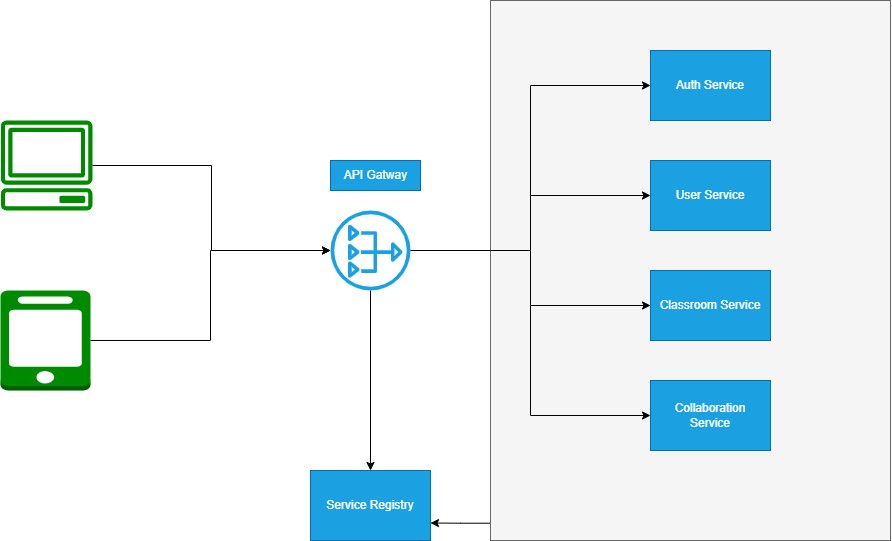

The diagram above was exported from draw.io. Its source (the exported page's mxGraphModel, read from the mxfile embedded in the PNG):
<mxGraphModel dx="1117" dy="770" grid="1" gridSize="10" guides="1" tooltips="1" connect="1" arrows="1" fold="1" page="1" pageScale="1" pageWidth="850" pageHeight="1100" math="0" shadow="0">
  <root>
    <mxCell id="0" />
    <mxCell id="1" parent="0" />
    <mxCell id="teZZdLatg9J8Akjj6c2T-17" style="edgeStyle=orthogonalEdgeStyle;rounded=0;orthogonalLoop=1;jettySize=auto;html=1;entryX=1;entryY=0.75;entryDx=0;entryDy=0;strokeColor=default;exitX=0.002;exitY=0.968;exitDx=0;exitDy=0;exitPerimeter=0;" edge="1" parent="1" source="teZZdLatg9J8Akjj6c2T-14" target="teZZdLatg9J8Akjj6c2T-15">
      <mxGeometry relative="1" as="geometry" />
    </mxCell>
    <mxCell id="teZZdLatg9J8Akjj6c2T-14" value="" style="rounded=0;whiteSpace=wrap;html=1;fillColor=#f5f5f5;strokeColor=#666666;fontColor=#333333;" vertex="1" parent="1">
      <mxGeometry x="600" y="100" width="400" height="540" as="geometry" />
    </mxCell>
    <mxCell id="teZZdLatg9J8Akjj6c2T-3" style="edgeStyle=orthogonalEdgeStyle;rounded=0;orthogonalLoop=1;jettySize=auto;html=1;" edge="1" parent="1" source="teZZdLatg9J8Akjj6c2T-1" target="teZZdLatg9J8Akjj6c2T-2">
      <mxGeometry relative="1" as="geometry" />
    </mxCell>
    <mxCell id="teZZdLatg9J8Akjj6c2T-1" value="" style="sketch=0;outlineConnect=0;dashed=0;verticalLabelPosition=bottom;verticalAlign=top;align=center;html=1;fontSize=12;fontStyle=0;aspect=fixed;pointerEvents=1;shape=mxgraph.aws4.client;fillColor=#008a00;strokeColor=#005700;fontColor=#ffffff;" vertex="1" parent="1">
      <mxGeometry x="110" y="220" width="92.37" height="90" as="geometry" />
    </mxCell>
    <mxCell id="teZZdLatg9J8Akjj6c2T-9" style="edgeStyle=orthogonalEdgeStyle;rounded=0;orthogonalLoop=1;jettySize=auto;html=1;entryX=0;entryY=0.5;entryDx=0;entryDy=0;" edge="1" parent="1" source="teZZdLatg9J8Akjj6c2T-2" target="teZZdLatg9J8Akjj6c2T-4">
      <mxGeometry relative="1" as="geometry" />
    </mxCell>
    <mxCell id="teZZdLatg9J8Akjj6c2T-10" style="edgeStyle=orthogonalEdgeStyle;rounded=0;orthogonalLoop=1;jettySize=auto;html=1;entryX=0;entryY=0.5;entryDx=0;entryDy=0;" edge="1" parent="1" source="teZZdLatg9J8Akjj6c2T-2" target="teZZdLatg9J8Akjj6c2T-5">
      <mxGeometry relative="1" as="geometry" />
    </mxCell>
    <mxCell id="teZZdLatg9J8Akjj6c2T-11" style="edgeStyle=orthogonalEdgeStyle;rounded=0;orthogonalLoop=1;jettySize=auto;html=1;entryX=0;entryY=0.5;entryDx=0;entryDy=0;" edge="1" parent="1" source="teZZdLatg9J8Akjj6c2T-2" target="teZZdLatg9J8Akjj6c2T-6">
      <mxGeometry relative="1" as="geometry" />
    </mxCell>
    <mxCell id="teZZdLatg9J8Akjj6c2T-12" style="edgeStyle=orthogonalEdgeStyle;rounded=0;orthogonalLoop=1;jettySize=auto;html=1;strokeColor=default;entryX=0;entryY=0.5;entryDx=0;entryDy=0;" edge="1" parent="1" source="teZZdLatg9J8Akjj6c2T-2" target="teZZdLatg9J8Akjj6c2T-7">
      <mxGeometry relative="1" as="geometry" />
    </mxCell>
    <mxCell id="teZZdLatg9J8Akjj6c2T-16" style="edgeStyle=orthogonalEdgeStyle;rounded=0;orthogonalLoop=1;jettySize=auto;html=1;entryX=0.5;entryY=0;entryDx=0;entryDy=0;strokeColor=default;" edge="1" parent="1" source="teZZdLatg9J8Akjj6c2T-2" target="teZZdLatg9J8Akjj6c2T-15">
      <mxGeometry relative="1" as="geometry" />
    </mxCell>
    <mxCell id="teZZdLatg9J8Akjj6c2T-2" value="" style="sketch=0;outlineConnect=0;fillColor=#1ba1e2;strokeColor=#006EAF;dashed=0;verticalLabelPosition=bottom;verticalAlign=top;align=center;html=1;fontSize=12;fontStyle=0;aspect=fixed;pointerEvents=1;shape=mxgraph.aws4.nat_gateway;fontColor=#ffffff;" vertex="1" parent="1">
      <mxGeometry x="440" y="310" width="80" height="80" as="geometry" />
    </mxCell>
    <mxCell id="teZZdLatg9J8Akjj6c2T-4" value="Auth Service" style="rounded=0;whiteSpace=wrap;html=1;fillColor=#1ba1e2;fontColor=#ffffff;strokeColor=#006EAF;" vertex="1" parent="1">
      <mxGeometry x="760" y="150" width="120" height="70" as="geometry" />
    </mxCell>
    <mxCell id="teZZdLatg9J8Akjj6c2T-5" value="User Service" style="rounded=0;whiteSpace=wrap;html=1;fillColor=#1ba1e2;fontColor=#ffffff;strokeColor=#006EAF;" vertex="1" parent="1">
      <mxGeometry x="760" y="260" width="120" height="70" as="geometry" />
    </mxCell>
    <mxCell id="teZZdLatg9J8Akjj6c2T-6" value="Classroom Service" style="rounded=0;whiteSpace=wrap;html=1;fillColor=#1ba1e2;fontColor=#ffffff;strokeColor=#006EAF;" vertex="1" parent="1">
      <mxGeometry x="760" y="370" width="120" height="70" as="geometry" />
    </mxCell>
    <mxCell id="teZZdLatg9J8Akjj6c2T-7" value="Collaboration&lt;br&gt;Service" style="rounded=0;whiteSpace=wrap;html=1;fillColor=#1ba1e2;fontColor=#ffffff;strokeColor=#006EAF;" vertex="1" parent="1">
      <mxGeometry x="760" y="480" width="120" height="70" as="geometry" />
    </mxCell>
    <mxCell id="teZZdLatg9J8Akjj6c2T-8" value="API Gatway" style="text;html=1;align=center;verticalAlign=middle;resizable=0;points=[];autosize=1;strokeColor=#006EAF;fillColor=#1ba1e2;fontColor=#ffffff;" vertex="1" parent="1">
      <mxGeometry x="440" y="260" width="90" height="30" as="geometry" />
    </mxCell>
    <mxCell id="teZZdLatg9J8Akjj6c2T-15" value="Service Registry" style="rounded=0;whiteSpace=wrap;html=1;fillColor=#1ba1e2;fontColor=#ffffff;strokeColor=#006EAF;" vertex="1" parent="1">
      <mxGeometry x="420" y="570" width="120" height="70" as="geometry" />
    </mxCell>
    <mxCell id="teZZdLatg9J8Akjj6c2T-23" style="edgeStyle=orthogonalEdgeStyle;rounded=0;orthogonalLoop=1;jettySize=auto;html=1;strokeColor=default;" edge="1" parent="1" source="teZZdLatg9J8Akjj6c2T-22" target="teZZdLatg9J8Akjj6c2T-2">
      <mxGeometry relative="1" as="geometry" />
    </mxCell>
    <mxCell id="teZZdLatg9J8Akjj6c2T-22" value="" style="outlineConnect=0;dashed=0;verticalLabelPosition=bottom;verticalAlign=top;align=center;html=1;shape=mxgraph.aws3.mobile_client;fillColor=#008a00;fontColor=#ffffff;strokeColor=#005700;" vertex="1" parent="1">
      <mxGeometry x="110" y="390" width="90" height="100" as="geometry" />
    </mxCell>
  </root>
</mxGraphModel>